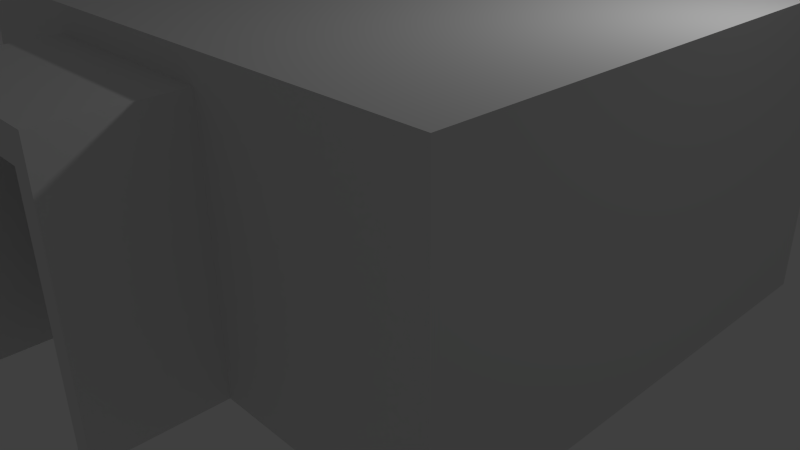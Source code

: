 # Source: CrewRoom.blend  (saved by Blender 2.70.0; exported with 4.5.12 LTS)
import bpy
from mathutils import Matrix  # noqa: F401  (used for matrix-valued properties, if any)

bpy.ops.wm.read_factory_settings(use_empty=True)
scene = bpy.context.scene
scene.name = 'Scene'

# ---- collections
col_collection_1 = bpy.data.collections.new('Collection 1'); scene.collection.children.link(col_collection_1)

# ---- materials (node trees are filled in below, after node groups)
mat_material = bpy.data.materials.new('Material')
mat_material.alpha_threshold = 0.0
mat_material.use_transparent_shadow = False
mat_material.roughness = 0.5
mat_material.line_color = (0.0, 0.0, 0.0, 1.0)

# ---- material node trees

# ---- world
world_world = bpy.data.worlds.new('World'); scene.world = world_world
world_world.color = (0.05088, 0.05088, 0.05088)
world_world.use_sun_shadow = False
world_world.sun_shadow_jitter_overblur = 0.0
world_world.cycles.sampling_method = 'MANUAL'
world_world.cycles.sample_map_resolution = 256

# ---- cameras
cam_camera = bpy.data.cameras.new('Camera')
cam_camera.clip_end = 100.0
cam_camera.lens = 35.0
cam_camera.sensor_width = 32.0
cam_camera.sensor_height = 18.0
cam_camera.ortho_scale = 7.314
cam_camera.dof.focus_distance = 0.0
cam_camera.dof.aperture_fstop = 128.0

# ---- lights
light_lamp = bpy.data.lights.new('Lamp', 'POINT')
light_lamp.transmission_factor = 0.0
light_lamp.cutoff_distance = 30.0
light_lamp.energy = 100.0
light_lamp.shadow_buffer_clip_start = 1.001
light_lamp.shadow_soft_size = 0.1
light_lamp.shadow_maximum_resolution = 0.006
light_lamp.use_absolute_resolution = True
light_lamp.cycles.use_multiple_importance_sampling = False

# ---- meshes
me_cube_002 = bpy.data.meshes.new('Cube.002')
me_cube_002.from_pydata([(-1.0, -1.0, 1.674), (-1.0, 1.0, 1.674), (-1.0, 1.0, -1.496), (-1.0, 0.8003, -1.496), (-1.0, 0.8003, 1.319), (-1.0, -0.8003, 1.319), (-1.0, -0.8003, -1.496), (-1.0, -1.0, -1.496), (1.0, -1.0, 1.674), (1.0, -1.0, -1.496), (1.0, 1.0, 1.674), (1.0, 1.0, -1.496), (1.0, 0.8003, -1.496), (1.0, -0.8003, -1.496), (1.0, -0.8003, 1.319), (1.0, 0.8003, 1.319)], [], [(0, 1, 2, 3, 4, 5, 6, 7), (8, 0, 7, 9), (8, 10, 1, 0), (1, 10, 11, 2), (3, 2, 11, 12), (7, 6, 13, 9), (10, 8, 9, 13, 14, 15, 12, 11), (4, 3, 12, 15), (15, 14, 5, 4), (14, 13, 6, 5)])
me_cube_002.use_remesh_preserve_volume = False
me_cube_002.use_remesh_preserve_attributes = False
me_cube_002.use_mirror_vertex_groups = False
me_cube_002.update()
me_cube_001 = bpy.data.meshes.new('Cube.001')
me_cube_001.from_pydata([(-1.0, -1.0, 1.674), (-1.0, 1.0, 1.674), (-1.0, 1.0, -1.496), (-1.0, 0.8003, -1.496), (-1.0, 0.8003, 1.319), (-1.0, -0.8003, 1.319), (-1.0, -0.8003, -1.496), (-1.0, -1.0, -1.496), (1.0, -1.0, 1.674), (1.0, -1.0, -1.496), (1.0, 1.0, 1.674), (1.0, 1.0, -1.496), (1.0, 0.8003, -1.496), (1.0, -0.8003, -1.496), (1.0, -0.8003, 1.319), (1.0, 0.8003, 1.319)], [], [(0, 1, 2, 3, 4, 5, 6, 7), (8, 0, 7, 9), (8, 10, 1, 0), (1, 10, 11, 2), (3, 2, 11, 12), (7, 6, 13, 9), (10, 8, 9, 13, 14, 15, 12, 11), (4, 3, 12, 15), (15, 14, 5, 4), (14, 13, 6, 5)])
me_cube_001.use_remesh_preserve_volume = False
me_cube_001.use_remesh_preserve_attributes = False
me_cube_001.use_mirror_vertex_groups = False
me_cube_001.update()
me_cube = bpy.data.meshes.new('Cube')
me_cube.from_pydata([(1.283, 0.9623, -0.1569), (1.283, -0.9623, -0.1569), (-0.9623, -0.9623, -0.1569), (-0.9623, 0.9623, -0.1569), (1.283, 0.9623, 0.9658), (1.283, -0.9623, 0.9658), (-0.9623, -0.9623, 0.9658), (-0.9623, 0.9623, 0.9658), (1.283, 0.3333, -0.1569), (1.283, -0.3333, -0.1569), (-0.9623, -0.3333, -0.1569), (-0.9623, 0.3333, -0.1569), (1.283, 0.3333, 0.9658), (1.283, -0.3333, 0.9658), (-0.9623, -0.3333, 0.9658), (-0.9623, 0.3333, 0.9658), (1.283, 0.9623, 0.8215), (1.283, -0.9623, 0.8215), (-0.9623, -0.9623, 0.8215), (-0.9623, 0.9623, 0.8215), (1.283, 0.3333, 0.8215), (1.283, -0.3333, 0.8215), (-0.9623, -0.3333, 0.8215), (-0.9623, 0.3333, 0.8215), (0.3683, 0.9623, -0.1569), (-0.3802, 0.9623, -0.1569), (0.3683, -0.9623, -0.1569), (-0.3802, -0.9623, -0.1569), (0.3683, 0.9623, 0.9658), (-0.3802, 0.9623, 0.9658), (0.3683, -0.9623, 0.9658), (-0.3802, -0.9623, 0.9658), (0.3683, 0.3333, -0.1569), (-0.3802, 0.3333, -0.1569), (0.3683, -0.3333, -0.1569), (-0.3802, -0.3333, -0.1569), (-0.3802, -0.9623, 0.8215), (0.3683, -0.9623, 0.8215), (-0.3802, 0.9623, 0.8215), (0.3683, 0.9623, 0.8215)], [], [(35, 10, 2, 27), (21, 17, 5, 13), (36, 18, 6, 31), (23, 19, 7, 15), (38, 19, 3, 25), (25, 3, 11, 33), (33, 11, 10, 35), (16, 20, 12, 4), (20, 21, 13, 12), (18, 22, 14, 6), (9, 1, 17, 21), (27, 2, 18, 36), (11, 3, 19, 23), (29, 7, 19, 38), (0, 8, 20, 16), (9, 34, 26, 1), (2, 10, 22, 18), (14, 22, 23, 15), (29, 31, 6, 14, 15, 7), (34, 35, 27, 26), (17, 37, 30, 5), (37, 36, 31, 30), (16, 39, 24, 0), (0, 24, 32, 8), (24, 25, 33, 32), (8, 32, 34, 9), (32, 33, 35, 34), (1, 26, 37, 17), (4, 28, 39, 16), (28, 29, 38, 39), (13, 5, 30, 28, 4, 12), (28, 30, 31, 29), (8, 9, 21, 20), (11, 23, 22, 10)])
me_cube.materials.append(mat_material)
me_cube.use_remesh_preserve_volume = False
me_cube.use_remesh_preserve_attributes = False
me_cube.use_mirror_vertex_groups = False
me_cube.update()

# ---- objects
ob_door_002 = bpy.data.objects.new('dOOR.002', me_cube_002)
ob_door_001 = bpy.data.objects.new('dOOR.001', me_cube_001)
ob_cube = bpy.data.objects.new('Cube', me_cube)
ob_lamp = bpy.data.objects.new('Lamp', light_lamp)
ob_camera = bpy.data.objects.new('Camera', cam_camera)

# ---- transforms, parenting, visibility, modifiers, constraints
ob_door_002.location = (2.205e-06, 3.446, 1.504)
ob_door_002.rotation_euler = (0.0, -0.0, -1.571)
ob_door_002.scale = (1.0, 1.25, 1.0)
ob_door_002.lineart.crease_threshold = 0.0
ob_door_001.location = (2.205e-06, -3.446, 1.504)
ob_door_001.rotation_euler = (0.0, -0.0, 1.571)
ob_door_001.scale = (1.0, 1.25, 1.0)
ob_door_001.lineart.crease_threshold = 0.0
ob_cube.location = (0.0, 2.903e-06, 0.4891)
ob_cube.scale = (3.117, 3.117, 3.117)
ob_cube.lock_rotations_4d = False
ob_cube.empty_display_type = 'ARROWS'
ob_cube.lineart.crease_threshold = 0.0
ob_lamp.location = (4.076, 1.005, 5.904)
ob_lamp.rotation_euler = (0.6503, 0.05522, 1.866)
ob_lamp.lock_rotations_4d = False
ob_lamp.empty_display_type = 'ARROWS'
ob_lamp.color = (0.0, 0.0, 0.0, 0.0)
ob_lamp.lineart.crease_threshold = 0.0
ob_camera.location = (7.481, -6.508, 5.344)
ob_camera.rotation_euler = (1.109, 0.01082, 0.8149)
ob_camera.lock_rotations_4d = False
ob_camera.empty_display_type = 'ARROWS'
ob_camera.color = (0.0, 0.0, 0.0, 0.0)
ob_camera.display_type = 'WIRE'
ob_camera.lineart.crease_threshold = 0.0

# ---- collection membership
col_collection_1.objects.link(ob_door_002)
col_collection_1.objects.link(ob_door_001)
col_collection_1.objects.link(ob_cube)
col_collection_1.objects.link(ob_lamp)
col_collection_1.objects.link(ob_camera)

# ---- scene / render settings (as saved in the file)
scene.camera = ob_camera
scene.frame_start = 1; scene.frame_end = 250; scene.frame_set(1)
scene.render.engine = 'BLENDER_EEVEE_NEXT'
scene.render.resolution_percentage = 50
scene.render.dither_intensity = 0.0
scene.cycles.use_denoising = False
scene.cycles.samples = 10
scene.cycles.sampling_pattern = 'TABULATED_SOBOL'
scene.cycles.light_sampling_threshold = 0.0
scene.cycles.use_adaptive_sampling = False
scene.cycles.use_light_tree = False
scene.cycles.blur_glossy = 0.0
scene.cycles.volume_bounces = 1
scene.cycles.pixel_filter_type = 'GAUSSIAN'
scene.cycles.sample_clamp_indirect = 0.0
scene.view_settings.view_transform = 'Standard'
bpy.context.view_layer.update()
